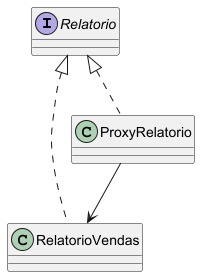

The diagram above was rendered by PlantUML. Its source (embedded in the PNG):
@startuml

skinparam classAttributeIconSize 0

interface Relatorio

class RelatorioVendas

class ProxyRelatorio

Relatorio <|.. RelatorioVendas
Relatorio <|.. ProxyRelatorio

ProxyRelatorio --> RelatorioVendas

@enduml